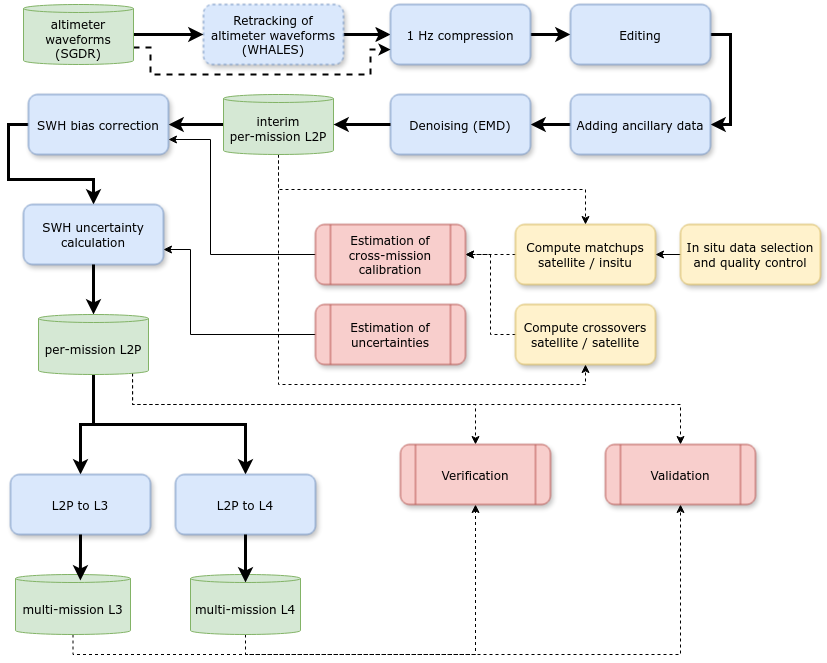

The diagram above was exported from draw.io. Its source (the exported page's mxGraphModel, read from the mxfile embedded in the PNG):
<mxGraphModel dx="1988" dy="817" grid="1" gridSize="10" guides="1" tooltips="1" connect="1" arrows="1" fold="1" page="1" pageScale="1" pageWidth="850" pageHeight="1100" math="0" shadow="0">
  <root>
    <mxCell id="0" />
    <mxCell id="1" parent="0" />
    <mxCell id="0kF8Gt864AAznLqrYb3r-12" style="edgeStyle=orthogonalEdgeStyle;rounded=0;orthogonalLoop=1;jettySize=auto;html=1;exitX=1;exitY=0.5;exitDx=0;exitDy=0;entryX=0;entryY=0.5;entryDx=0;entryDy=0;strokeWidth=3;" edge="1" parent="1" source="o3pjKYamHhaKnB63bNE_-2" target="o3pjKYamHhaKnB63bNE_-4">
      <mxGeometry relative="1" as="geometry" />
    </mxCell>
    <mxCell id="o3pjKYamHhaKnB63bNE_-2" value="Retracking of altimeter waveforms (WHALES)" style="rounded=1;whiteSpace=wrap;html=1;fillColor=#dae8fc;strokeColor=#6c8ebf;shadow=1;glass=0;fontStyle=0;fontFamily=Verdana;dashed=1;" parent="1" vertex="1">
      <mxGeometry x="223" y="20" width="140" height="60" as="geometry" />
    </mxCell>
    <mxCell id="0kF8Gt864AAznLqrYb3r-13" style="edgeStyle=orthogonalEdgeStyle;rounded=0;orthogonalLoop=1;jettySize=auto;html=1;exitX=1;exitY=0.5;exitDx=0;exitDy=0;entryX=1;entryY=0.5;entryDx=0;entryDy=0;strokeWidth=3;" edge="1" parent="1" source="0kF8Gt864AAznLqrYb3r-41" target="0kF8Gt864AAznLqrYb3r-1">
      <mxGeometry relative="1" as="geometry" />
    </mxCell>
    <mxCell id="0kF8Gt864AAznLqrYb3r-42" style="edgeStyle=orthogonalEdgeStyle;rounded=0;orthogonalLoop=1;jettySize=auto;html=1;exitX=1;exitY=0.5;exitDx=0;exitDy=0;strokeWidth=3;" edge="1" parent="1" source="o3pjKYamHhaKnB63bNE_-4" target="0kF8Gt864AAznLqrYb3r-41">
      <mxGeometry relative="1" as="geometry" />
    </mxCell>
    <mxCell id="o3pjKYamHhaKnB63bNE_-4" value="1 Hz compression" style="rounded=1;whiteSpace=wrap;html=1;fillColor=#dae8fc;strokeColor=#6c8ebf;shadow=1;glass=0;fontStyle=0;fontFamily=Verdana;" parent="1" vertex="1">
      <mxGeometry x="410" y="20" width="140" height="60" as="geometry" />
    </mxCell>
    <mxCell id="0kF8Gt864AAznLqrYb3r-14" style="edgeStyle=orthogonalEdgeStyle;rounded=0;orthogonalLoop=1;jettySize=auto;html=1;exitX=0;exitY=0.5;exitDx=0;exitDy=0;entryX=1;entryY=0.5;entryDx=0;entryDy=0;strokeWidth=3;" edge="1" parent="1" source="0kF8Gt864AAznLqrYb3r-1" target="0kF8Gt864AAznLqrYb3r-2">
      <mxGeometry relative="1" as="geometry" />
    </mxCell>
    <mxCell id="0kF8Gt864AAznLqrYb3r-1" value="Adding ancillary data" style="rounded=1;whiteSpace=wrap;html=1;fillColor=#dae8fc;strokeColor=#6c8ebf;shadow=1;glass=0;fontStyle=0;fontFamily=Verdana;" vertex="1" parent="1">
      <mxGeometry x="590" y="110" width="140" height="60" as="geometry" />
    </mxCell>
    <mxCell id="0kF8Gt864AAznLqrYb3r-15" style="edgeStyle=orthogonalEdgeStyle;rounded=0;orthogonalLoop=1;jettySize=auto;html=1;exitX=0;exitY=0.5;exitDx=0;exitDy=0;entryX=1;entryY=0.5;entryDx=0;entryDy=0;exitPerimeter=0;strokeWidth=3;" edge="1" parent="1" source="0kF8Gt864AAznLqrYb3r-43" target="0kF8Gt864AAznLqrYb3r-3">
      <mxGeometry relative="1" as="geometry" />
    </mxCell>
    <mxCell id="0kF8Gt864AAznLqrYb3r-2" value="Denoising (EMD)" style="rounded=1;whiteSpace=wrap;html=1;fillColor=#dae8fc;strokeColor=#6c8ebf;shadow=1;glass=0;fontStyle=0;fontFamily=Verdana;" vertex="1" parent="1">
      <mxGeometry x="410" y="110" width="140" height="60" as="geometry" />
    </mxCell>
    <mxCell id="0kF8Gt864AAznLqrYb3r-16" style="edgeStyle=orthogonalEdgeStyle;rounded=0;orthogonalLoop=1;jettySize=auto;html=1;exitX=0;exitY=0.5;exitDx=0;exitDy=0;entryX=0.5;entryY=0;entryDx=0;entryDy=0;strokeWidth=3;" edge="1" parent="1" source="0kF8Gt864AAznLqrYb3r-3" target="0kF8Gt864AAznLqrYb3r-4">
      <mxGeometry relative="1" as="geometry" />
    </mxCell>
    <mxCell id="0kF8Gt864AAznLqrYb3r-3" value="SWH bias correction" style="rounded=1;whiteSpace=wrap;html=1;fillColor=#dae8fc;strokeColor=#6c8ebf;shadow=1;glass=0;fontStyle=0;fontFamily=Verdana;" vertex="1" parent="1">
      <mxGeometry x="48" y="110" width="140" height="60" as="geometry" />
    </mxCell>
    <mxCell id="0kF8Gt864AAznLqrYb3r-4" value="SWH uncertainty calculation" style="rounded=1;whiteSpace=wrap;html=1;fillColor=#dae8fc;strokeColor=#6c8ebf;shadow=1;glass=0;fontStyle=0;fontFamily=Verdana;" vertex="1" parent="1">
      <mxGeometry x="43" y="220" width="140" height="60" as="geometry" />
    </mxCell>
    <mxCell id="0kF8Gt864AAznLqrYb3r-52" style="edgeStyle=orthogonalEdgeStyle;rounded=0;orthogonalLoop=1;jettySize=auto;html=1;exitX=0;exitY=0.5;exitDx=0;exitDy=0;entryX=1;entryY=0.5;entryDx=0;entryDy=0;dashed=1;" edge="1" parent="1" source="0kF8Gt864AAznLqrYb3r-17" target="0kF8Gt864AAznLqrYb3r-24">
      <mxGeometry relative="1" as="geometry" />
    </mxCell>
    <mxCell id="0kF8Gt864AAznLqrYb3r-17" value="Compute matchups satellite / insitu" style="rounded=1;whiteSpace=wrap;html=1;fillColor=#fff2cc;strokeColor=#d6b656;shadow=1;glass=0;fontStyle=0;fontFamily=Verdana;" vertex="1" parent="1">
      <mxGeometry x="535" y="240" width="140" height="60" as="geometry" />
    </mxCell>
    <mxCell id="0kF8Gt864AAznLqrYb3r-75" style="edgeStyle=orthogonalEdgeStyle;rounded=0;orthogonalLoop=1;jettySize=auto;html=1;exitX=0;exitY=0.5;exitDx=0;exitDy=0;entryX=1;entryY=0.5;entryDx=0;entryDy=0;dashed=1;" edge="1" parent="1" source="0kF8Gt864AAznLqrYb3r-18" target="0kF8Gt864AAznLqrYb3r-24">
      <mxGeometry relative="1" as="geometry" />
    </mxCell>
    <mxCell id="0kF8Gt864AAznLqrYb3r-18" value="Compute crossovers satellite / satellite" style="rounded=1;whiteSpace=wrap;html=1;fillColor=#fff2cc;strokeColor=#d6b656;shadow=1;glass=0;fontStyle=0;fontFamily=Verdana;" vertex="1" parent="1">
      <mxGeometry x="535" y="320" width="140" height="60" as="geometry" />
    </mxCell>
    <mxCell id="0kF8Gt864AAznLqrYb3r-29" style="edgeStyle=orthogonalEdgeStyle;rounded=0;orthogonalLoop=1;jettySize=auto;html=1;exitX=0;exitY=0.5;exitDx=0;exitDy=0;entryX=1;entryY=0.75;entryDx=0;entryDy=0;" edge="1" parent="1" source="0kF8Gt864AAznLqrYb3r-25" target="0kF8Gt864AAznLqrYb3r-4">
      <mxGeometry relative="1" as="geometry">
        <Array as="points">
          <mxPoint x="210" y="350" />
          <mxPoint x="210" y="265" />
        </Array>
      </mxGeometry>
    </mxCell>
    <mxCell id="0kF8Gt864AAznLqrYb3r-25" value="Estimation of uncertainties" style="shape=process;whiteSpace=wrap;html=1;backgroundOutline=1;fillColor=#f8cecc;strokeColor=#b85450;shadow=1;rounded=1;fontFamily=Verdana;" vertex="1" parent="1">
      <mxGeometry x="335" y="320" width="150" height="60" as="geometry" />
    </mxCell>
    <mxCell id="0kF8Gt864AAznLqrYb3r-37" style="edgeStyle=orthogonalEdgeStyle;rounded=0;orthogonalLoop=1;jettySize=auto;html=1;exitX=0.5;exitY=1;exitDx=0;exitDy=0;exitPerimeter=0;entryX=0.5;entryY=0;entryDx=0;entryDy=0;strokeWidth=3;" edge="1" parent="1" source="0kF8Gt864AAznLqrYb3r-33" target="0kF8Gt864AAznLqrYb3r-35">
      <mxGeometry relative="1" as="geometry" />
    </mxCell>
    <mxCell id="0kF8Gt864AAznLqrYb3r-38" style="edgeStyle=orthogonalEdgeStyle;rounded=0;orthogonalLoop=1;jettySize=auto;html=1;exitX=0.5;exitY=1;exitDx=0;exitDy=0;exitPerimeter=0;entryX=0.5;entryY=0;entryDx=0;entryDy=0;strokeWidth=3;" edge="1" parent="1" source="0kF8Gt864AAznLqrYb3r-33" target="0kF8Gt864AAznLqrYb3r-36">
      <mxGeometry relative="1" as="geometry" />
    </mxCell>
    <mxCell id="0kF8Gt864AAznLqrYb3r-72" style="edgeStyle=orthogonalEdgeStyle;rounded=0;orthogonalLoop=1;jettySize=auto;html=1;exitX=0.855;exitY=1;exitDx=0;exitDy=-1.16;exitPerimeter=0;entryX=0.5;entryY=0;entryDx=0;entryDy=0;dashed=1;" edge="1" parent="1" source="0kF8Gt864AAznLqrYb3r-33" target="0kF8Gt864AAznLqrYb3r-45">
      <mxGeometry relative="1" as="geometry">
        <Array as="points">
          <mxPoint x="152" y="420" />
          <mxPoint x="495" y="420" />
        </Array>
      </mxGeometry>
    </mxCell>
    <mxCell id="0kF8Gt864AAznLqrYb3r-73" style="edgeStyle=orthogonalEdgeStyle;rounded=0;orthogonalLoop=1;jettySize=auto;html=1;exitX=0.855;exitY=1;exitDx=0;exitDy=-1.16;exitPerimeter=0;entryX=0.5;entryY=0;entryDx=0;entryDy=0;dashed=1;" edge="1" parent="1" source="0kF8Gt864AAznLqrYb3r-33" target="0kF8Gt864AAznLqrYb3r-46">
      <mxGeometry relative="1" as="geometry">
        <Array as="points">
          <mxPoint x="152" y="420" />
          <mxPoint x="700" y="420" />
        </Array>
      </mxGeometry>
    </mxCell>
    <mxCell id="0kF8Gt864AAznLqrYb3r-33" value="per-mission L2P" style="shape=cylinder3;whiteSpace=wrap;html=1;boundedLbl=1;backgroundOutline=1;size=4;fillColor=#d5e8d4;strokeColor=#82b366;fontFamily=Verdana;" vertex="1" parent="1">
      <mxGeometry x="58" y="330" width="110" height="60" as="geometry" />
    </mxCell>
    <mxCell id="0kF8Gt864AAznLqrYb3r-34" style="edgeStyle=orthogonalEdgeStyle;rounded=0;orthogonalLoop=1;jettySize=auto;html=1;exitX=0.5;exitY=1;exitDx=0;exitDy=0;entryX=0.5;entryY=0;entryDx=0;entryDy=0;entryPerimeter=0;strokeWidth=3;" edge="1" parent="1" source="0kF8Gt864AAznLqrYb3r-4" target="0kF8Gt864AAznLqrYb3r-33">
      <mxGeometry relative="1" as="geometry" />
    </mxCell>
    <mxCell id="0kF8Gt864AAznLqrYb3r-35" value="L2P to L3" style="rounded=1;whiteSpace=wrap;html=1;fillColor=#dae8fc;strokeColor=#6c8ebf;shadow=1;glass=0;fontStyle=0;fontFamily=Verdana;" vertex="1" parent="1">
      <mxGeometry x="30" y="490" width="140" height="60" as="geometry" />
    </mxCell>
    <mxCell id="0kF8Gt864AAznLqrYb3r-36" value="L2P to L4" style="rounded=1;whiteSpace=wrap;html=1;fillColor=#dae8fc;strokeColor=#6c8ebf;shadow=1;glass=0;fontStyle=0;fontFamily=Verdana;" vertex="1" parent="1">
      <mxGeometry x="195" y="490" width="140" height="60" as="geometry" />
    </mxCell>
    <mxCell id="0kF8Gt864AAznLqrYb3r-56" style="edgeStyle=orthogonalEdgeStyle;rounded=0;orthogonalLoop=1;jettySize=auto;html=1;exitX=0.5;exitY=1;exitDx=0;exitDy=0;exitPerimeter=0;entryX=0.5;entryY=1;entryDx=0;entryDy=0;dashed=1;" edge="1" parent="1" source="0kF8Gt864AAznLqrYb3r-39" target="0kF8Gt864AAznLqrYb3r-45">
      <mxGeometry relative="1" as="geometry">
        <mxPoint x="495" y="530" as="targetPoint" />
      </mxGeometry>
    </mxCell>
    <mxCell id="0kF8Gt864AAznLqrYb3r-39" value="multi-mission L3" style="shape=cylinder3;whiteSpace=wrap;html=1;boundedLbl=1;backgroundOutline=1;size=4;fillColor=#d5e8d4;strokeColor=#82b366;fontFamily=Verdana;" vertex="1" parent="1">
      <mxGeometry x="35" y="590" width="115" height="60" as="geometry" />
    </mxCell>
    <mxCell id="0kF8Gt864AAznLqrYb3r-57" style="edgeStyle=orthogonalEdgeStyle;rounded=0;orthogonalLoop=1;jettySize=auto;html=1;exitX=0.5;exitY=1;exitDx=0;exitDy=0;exitPerimeter=0;entryX=0.5;entryY=1;entryDx=0;entryDy=0;dashed=1;" edge="1" parent="1" source="0kF8Gt864AAznLqrYb3r-40" target="0kF8Gt864AAznLqrYb3r-46">
      <mxGeometry relative="1" as="geometry" />
    </mxCell>
    <mxCell id="0kF8Gt864AAznLqrYb3r-40" value="multi-mission L4" style="shape=cylinder3;whiteSpace=wrap;html=1;boundedLbl=1;backgroundOutline=1;size=4;fillColor=#d5e8d4;strokeColor=#82b366;fontFamily=Verdana;" vertex="1" parent="1">
      <mxGeometry x="210" y="590" width="110" height="60" as="geometry" />
    </mxCell>
    <mxCell id="0kF8Gt864AAznLqrYb3r-41" value="Editing" style="rounded=1;whiteSpace=wrap;html=1;fillColor=#dae8fc;strokeColor=#6c8ebf;shadow=1;glass=0;fontStyle=0;fontFamily=Verdana;" vertex="1" parent="1">
      <mxGeometry x="590" y="20" width="140" height="60" as="geometry" />
    </mxCell>
    <mxCell id="0kF8Gt864AAznLqrYb3r-76" style="edgeStyle=orthogonalEdgeStyle;rounded=0;orthogonalLoop=1;jettySize=auto;html=1;exitX=0.5;exitY=1;exitDx=0;exitDy=0;exitPerimeter=0;entryX=0.5;entryY=0;entryDx=0;entryDy=0;dashed=1;" edge="1" parent="1" source="0kF8Gt864AAznLqrYb3r-43" target="0kF8Gt864AAznLqrYb3r-17">
      <mxGeometry relative="1" as="geometry" />
    </mxCell>
    <mxCell id="0kF8Gt864AAznLqrYb3r-77" style="edgeStyle=orthogonalEdgeStyle;rounded=0;orthogonalLoop=1;jettySize=auto;html=1;exitX=0.5;exitY=1;exitDx=0;exitDy=0;exitPerimeter=0;entryX=0.5;entryY=1;entryDx=0;entryDy=0;dashed=1;" edge="1" parent="1" source="0kF8Gt864AAznLqrYb3r-43" target="0kF8Gt864AAznLqrYb3r-18">
      <mxGeometry relative="1" as="geometry" />
    </mxCell>
    <mxCell id="0kF8Gt864AAznLqrYb3r-43" value="interim&lt;br&gt;per-mission L2P" style="shape=cylinder3;whiteSpace=wrap;html=1;boundedLbl=1;backgroundOutline=1;size=4;fillColor=#d5e8d4;strokeColor=#82b366;fontFamily=Verdana;" vertex="1" parent="1">
      <mxGeometry x="243" y="110" width="110" height="60" as="geometry" />
    </mxCell>
    <mxCell id="0kF8Gt864AAznLqrYb3r-44" style="edgeStyle=orthogonalEdgeStyle;rounded=0;orthogonalLoop=1;jettySize=auto;html=1;exitX=0;exitY=0.5;exitDx=0;exitDy=0;entryX=1;entryY=0.5;entryDx=0;entryDy=0;entryPerimeter=0;strokeWidth=3;" edge="1" parent="1" source="0kF8Gt864AAznLqrYb3r-2" target="0kF8Gt864AAznLqrYb3r-43">
      <mxGeometry relative="1" as="geometry" />
    </mxCell>
    <mxCell id="0kF8Gt864AAznLqrYb3r-45" value="Verification" style="shape=process;whiteSpace=wrap;html=1;backgroundOutline=1;fillColor=#f8cecc;strokeColor=#b85450;shadow=1;rounded=1;fontFamily=Verdana;" vertex="1" parent="1">
      <mxGeometry x="420" y="460" width="150" height="60" as="geometry" />
    </mxCell>
    <mxCell id="0kF8Gt864AAznLqrYb3r-46" value="Validation" style="shape=process;whiteSpace=wrap;html=1;backgroundOutline=1;fillColor=#f8cecc;strokeColor=#b85450;shadow=1;rounded=1;fontFamily=Verdana;" vertex="1" parent="1">
      <mxGeometry x="625" y="460" width="150" height="60" as="geometry" />
    </mxCell>
    <mxCell id="0kF8Gt864AAznLqrYb3r-47" style="edgeStyle=orthogonalEdgeStyle;rounded=0;orthogonalLoop=1;jettySize=auto;html=1;exitX=0.5;exitY=1;exitDx=0;exitDy=0;entryX=0.564;entryY=0.1;entryDx=0;entryDy=0;entryPerimeter=0;strokeWidth=3;" edge="1" parent="1" source="0kF8Gt864AAznLqrYb3r-35" target="0kF8Gt864AAznLqrYb3r-39">
      <mxGeometry relative="1" as="geometry" />
    </mxCell>
    <mxCell id="0kF8Gt864AAznLqrYb3r-48" style="edgeStyle=orthogonalEdgeStyle;rounded=0;orthogonalLoop=1;jettySize=auto;html=1;exitX=0.5;exitY=1;exitDx=0;exitDy=0;entryX=0.5;entryY=0.133;entryDx=0;entryDy=0;entryPerimeter=0;strokeWidth=3;" edge="1" parent="1" source="0kF8Gt864AAznLqrYb3r-36" target="0kF8Gt864AAznLqrYb3r-40">
      <mxGeometry relative="1" as="geometry" />
    </mxCell>
    <mxCell id="0kF8Gt864AAznLqrYb3r-71" style="edgeStyle=orthogonalEdgeStyle;rounded=0;orthogonalLoop=1;jettySize=auto;html=1;exitX=0;exitY=0.5;exitDx=0;exitDy=0;entryX=1;entryY=0.5;entryDx=0;entryDy=0;" edge="1" parent="1" source="0kF8Gt864AAznLqrYb3r-62" target="0kF8Gt864AAznLqrYb3r-17">
      <mxGeometry relative="1" as="geometry" />
    </mxCell>
    <mxCell id="0kF8Gt864AAznLqrYb3r-62" value="In situ data selection and quality control" style="rounded=1;whiteSpace=wrap;html=1;fillColor=#fff2cc;strokeColor=#d6b656;shadow=1;glass=0;fontStyle=0;fontFamily=Verdana;" vertex="1" parent="1">
      <mxGeometry x="700" y="240" width="140" height="60" as="geometry" />
    </mxCell>
    <mxCell id="0kF8Gt864AAznLqrYb3r-65" style="edgeStyle=orthogonalEdgeStyle;rounded=0;orthogonalLoop=1;jettySize=auto;html=1;exitX=1;exitY=0.5;exitDx=0;exitDy=0;exitPerimeter=0;entryX=0;entryY=0.5;entryDx=0;entryDy=0;strokeWidth=3;" edge="1" parent="1" source="0kF8Gt864AAznLqrYb3r-64" target="o3pjKYamHhaKnB63bNE_-2">
      <mxGeometry relative="1" as="geometry" />
    </mxCell>
    <mxCell id="0kF8Gt864AAznLqrYb3r-67" style="edgeStyle=orthogonalEdgeStyle;rounded=0;orthogonalLoop=1;jettySize=auto;html=1;exitX=1;exitY=0;exitDx=0;exitDy=43;exitPerimeter=0;entryX=0;entryY=0.75;entryDx=0;entryDy=0;dashed=1;strokeWidth=2;" edge="1" parent="1" source="0kF8Gt864AAznLqrYb3r-64" target="o3pjKYamHhaKnB63bNE_-4">
      <mxGeometry relative="1" as="geometry">
        <Array as="points">
          <mxPoint x="170" y="63" />
          <mxPoint x="170" y="90" />
          <mxPoint x="390" y="90" />
          <mxPoint x="390" y="65" />
        </Array>
      </mxGeometry>
    </mxCell>
    <mxCell id="0kF8Gt864AAznLqrYb3r-64" value="altimeter waveforms (SGDR)" style="shape=cylinder3;whiteSpace=wrap;html=1;boundedLbl=1;backgroundOutline=1;size=4;fillColor=#d5e8d4;strokeColor=#82b366;fontFamily=Verdana;" vertex="1" parent="1">
      <mxGeometry x="43" y="20" width="110" height="60" as="geometry" />
    </mxCell>
    <mxCell id="0kF8Gt864AAznLqrYb3r-78" style="edgeStyle=orthogonalEdgeStyle;rounded=0;orthogonalLoop=1;jettySize=auto;html=1;exitX=0;exitY=0.5;exitDx=0;exitDy=0;entryX=1;entryY=0.75;entryDx=0;entryDy=0;" edge="1" parent="1" source="0kF8Gt864AAznLqrYb3r-24" target="0kF8Gt864AAznLqrYb3r-3">
      <mxGeometry relative="1" as="geometry">
        <Array as="points">
          <mxPoint x="230" y="270" />
          <mxPoint x="230" y="155" />
        </Array>
      </mxGeometry>
    </mxCell>
    <mxCell id="0kF8Gt864AAznLqrYb3r-24" value="Estimation of cross-mission calibration " style="shape=process;whiteSpace=wrap;html=1;backgroundOutline=1;fillColor=#f8cecc;strokeColor=#b85450;shadow=1;rounded=1;fontFamily=Verdana;" vertex="1" parent="1">
      <mxGeometry x="335" y="240" width="150" height="60" as="geometry" />
    </mxCell>
  </root>
</mxGraphModel>